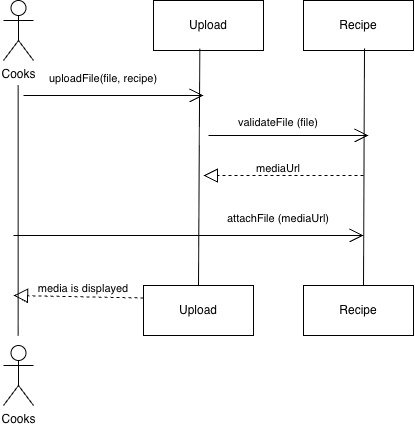

The diagram above was exported from draw.io. Its source (the exported page's mxGraphModel, read from the mxfile embedded in the PNG):
<mxGraphModel dx="784" dy="482" grid="1" gridSize="10" guides="1" tooltips="1" connect="1" arrows="1" fold="1" page="1" pageScale="1" pageWidth="850" pageHeight="1100" math="0" shadow="0">
  <root>
    <mxCell id="0" />
    <mxCell id="1" parent="0" />
    <mxCell id="APz7fscI99XfDFsxoxSN-1" parent="1" style="html=1;whiteSpace=wrap;" value="Upload" vertex="1">
      <mxGeometry height="50" width="110" x="200" y="348" as="geometry" />
    </mxCell>
    <mxCell id="APz7fscI99XfDFsxoxSN-2" parent="1" style="html=1;whiteSpace=wrap;" value="Recipe" vertex="1">
      <mxGeometry height="50" width="110" x="350" y="348" as="geometry" />
    </mxCell>
    <mxCell id="APz7fscI99XfDFsxoxSN-3" parent="1" style="html=1;whiteSpace=wrap;" value="Recipe" vertex="1">
      <mxGeometry height="50" width="110" x="350" y="633" as="geometry" />
    </mxCell>
    <mxCell id="APz7fscI99XfDFsxoxSN-4" parent="1" style="html=1;whiteSpace=wrap;" value="Upload" vertex="1">
      <mxGeometry height="50" width="110" x="190" y="633" as="geometry" />
    </mxCell>
    <mxCell id="APz7fscI99XfDFsxoxSN-7" edge="1" parent="1" source="APz7fscI99XfDFsxoxSN-4" style="endArrow=none;html=1;rounded=0;entryX=0.421;entryY=0.966;entryDx=0;entryDy=0;exitX=0.5;exitY=0;exitDx=0;exitDy=0;entryPerimeter=0;" target="APz7fscI99XfDFsxoxSN-1" value="">
      <mxGeometry height="50" relative="1" width="50" as="geometry">
        <mxPoint x="330" y="543" as="sourcePoint" />
        <mxPoint x="380" y="493" as="targetPoint" />
      </mxGeometry>
    </mxCell>
    <mxCell id="APz7fscI99XfDFsxoxSN-8" edge="1" parent="1" style="endArrow=none;html=1;rounded=0;entryX=0.421;entryY=0.966;entryDx=0;entryDy=0;exitX=0.5;exitY=0;exitDx=0;exitDy=0;entryPerimeter=0;" value="">
      <mxGeometry height="50" relative="1" width="50" as="geometry">
        <mxPoint x="410" y="633" as="sourcePoint" />
        <mxPoint x="411" y="396" as="targetPoint" />
      </mxGeometry>
    </mxCell>
    <mxCell id="APz7fscI99XfDFsxoxSN-10" parent="1" style="shape=umlActor;verticalLabelPosition=bottom;verticalAlign=top;html=1;outlineConnect=0;" value="Cooks" vertex="1">
      <mxGeometry height="60" width="30" x="50" y="348" as="geometry" />
    </mxCell>
    <mxCell id="APz7fscI99XfDFsxoxSN-11" parent="1" style="shape=umlActor;verticalLabelPosition=bottom;verticalAlign=top;html=1;outlineConnect=0;" value="Cooks" vertex="1">
      <mxGeometry height="60" width="30" x="50" y="693" as="geometry" />
    </mxCell>
    <mxCell id="APz7fscI99XfDFsxoxSN-12" edge="1" parent="1" style="endArrow=open;endFill=1;endSize=12;html=1;rounded=0;" value="">
      <mxGeometry relative="1" width="160" as="geometry">
        <mxPoint x="255" y="483" as="sourcePoint" />
        <mxPoint x="415" y="483" as="targetPoint" />
      </mxGeometry>
    </mxCell>
    <mxCell id="APz7fscI99XfDFsxoxSN-13" edge="1" parent="1" style="endArrow=none;html=1;rounded=0;entryX=0.421;entryY=0.966;entryDx=0;entryDy=0;entryPerimeter=0;" value="">
      <mxGeometry height="50" relative="1" width="50" as="geometry">
        <mxPoint x="64.65999999999985" y="683" as="sourcePoint" />
        <mxPoint x="64.65999999999985" y="433" as="targetPoint" />
      </mxGeometry>
    </mxCell>
    <mxCell id="APz7fscI99XfDFsxoxSN-14" edge="1" parent="1" style="endArrow=open;endFill=1;endSize=12;html=1;rounded=0;" value="">
      <mxGeometry relative="1" width="160" as="geometry">
        <mxPoint x="70" y="443" as="sourcePoint" />
        <mxPoint x="250" y="443" as="targetPoint" />
      </mxGeometry>
    </mxCell>
    <mxCell id="APz7fscI99XfDFsxoxSN-15" parent="1" style="text;html=1;whiteSpace=wrap;strokeColor=none;fillColor=none;align=center;verticalAlign=middle;rounded=0;" value="&lt;font style=&quot;font-size: 11px;&quot;&gt;uploadFile(file, recipe)&lt;/font&gt;" vertex="1">
      <mxGeometry height="26" width="140" x="80" y="413" as="geometry" />
    </mxCell>
    <mxCell id="APz7fscI99XfDFsxoxSN-16" edge="1" parent="1" style="endArrow=open;endFill=1;endSize=12;html=1;rounded=0;" value="">
      <mxGeometry relative="1" width="160" as="geometry">
        <mxPoint x="60" y="583" as="sourcePoint" />
        <mxPoint x="410" y="583" as="targetPoint" />
      </mxGeometry>
    </mxCell>
    <mxCell id="APz7fscI99XfDFsxoxSN-17" parent="1" style="text;html=1;whiteSpace=wrap;strokeColor=none;fillColor=none;align=center;verticalAlign=middle;rounded=0;" value="&lt;font style=&quot;font-size: 11px;&quot;&gt;attachFile (mediaUrl)&lt;/font&gt;" vertex="1">
      <mxGeometry height="26" width="140" x="255" y="553" as="geometry" />
    </mxCell>
    <mxCell id="APz7fscI99XfDFsxoxSN-18" edge="1" parent="1" style="endArrow=block;dashed=1;endFill=0;endSize=12;html=1;rounded=0;" value="">
      <mxGeometry relative="1" width="160" as="geometry">
        <mxPoint x="410" y="523" as="sourcePoint" />
        <mxPoint x="250" y="523" as="targetPoint" />
      </mxGeometry>
    </mxCell>
    <mxCell id="APz7fscI99XfDFsxoxSN-19" parent="1" style="text;html=1;whiteSpace=wrap;strokeColor=none;fillColor=none;align=center;verticalAlign=middle;rounded=0;" value="&lt;font style=&quot;font-size: 11px;&quot;&gt;mediaUrl&lt;/font&gt;" vertex="1">
      <mxGeometry height="26" width="140" x="255" y="503" as="geometry" />
    </mxCell>
    <mxCell id="APz7fscI99XfDFsxoxSN-20" parent="1" style="text;html=1;whiteSpace=wrap;strokeColor=none;fillColor=none;align=center;verticalAlign=middle;rounded=0;" value="&lt;font style=&quot;font-size: 11px;&quot;&gt;media is displayed&lt;/font&gt;" vertex="1">
      <mxGeometry height="26" width="140" x="60" y="623" as="geometry" />
    </mxCell>
    <mxCell id="APz7fscI99XfDFsxoxSN-21" edge="1" parent="1" source="APz7fscI99XfDFsxoxSN-4" style="endArrow=block;dashed=1;endFill=0;endSize=12;html=1;rounded=0;exitX=0;exitY=0.25;exitDx=0;exitDy=0;" value="">
      <mxGeometry relative="1" width="160" as="geometry">
        <mxPoint x="220" y="643" as="sourcePoint" />
        <mxPoint x="60" y="643" as="targetPoint" />
      </mxGeometry>
    </mxCell>
    <mxCell id="APz7fscI99XfDFsxoxSN-22" parent="1" style="text;html=1;whiteSpace=wrap;strokeColor=none;fillColor=none;align=center;verticalAlign=middle;rounded=0;" value="&lt;font style=&quot;font-size: 11px;&quot;&gt;validateFile (file)&lt;/font&gt;" vertex="1">
      <mxGeometry height="26" width="140" x="255" y="457" as="geometry" />
    </mxCell>
  </root>
</mxGraphModel>